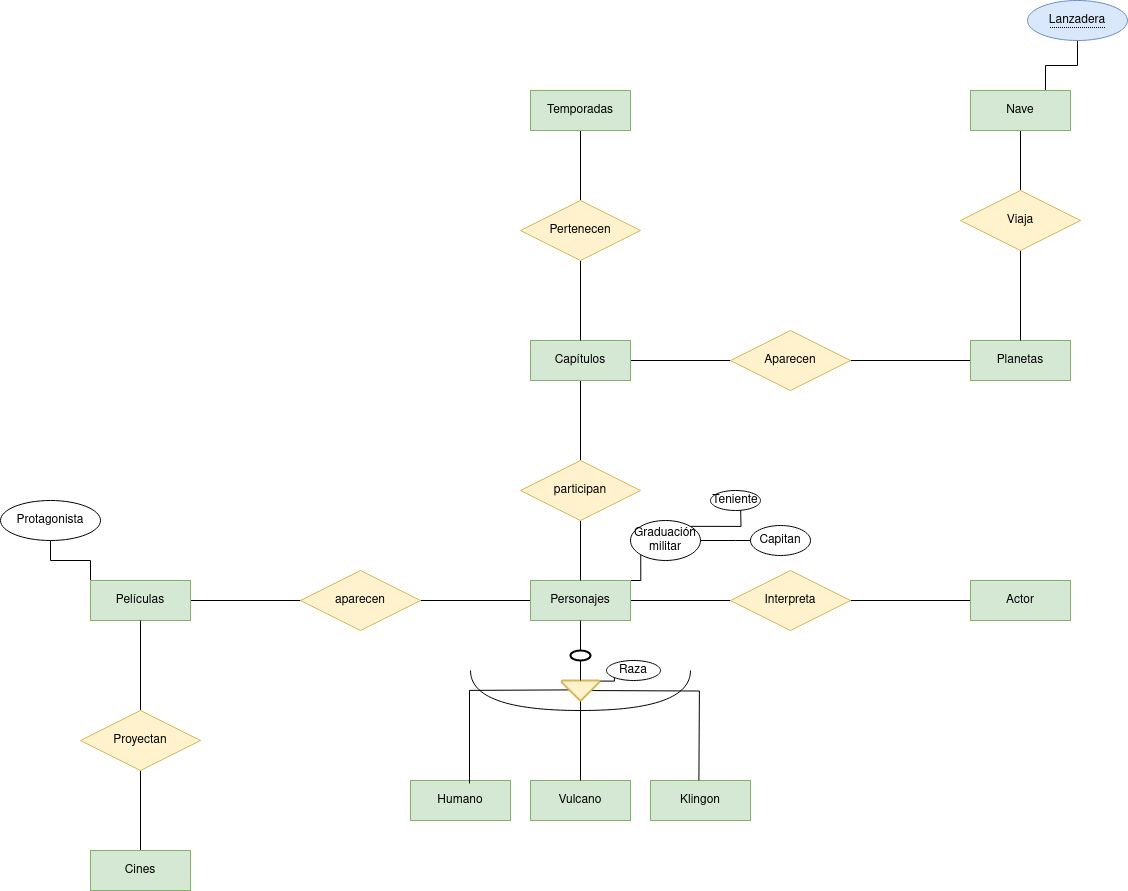

The diagram above was exported from draw.io. Its source (the exported page's mxGraphModel, read from the mxfile embedded in the PNG):
<mxGraphModel dx="2261" dy="1921" grid="1" gridSize="10" guides="1" tooltips="1" connect="1" arrows="1" fold="1" page="1" pageScale="1" pageWidth="827" pageHeight="1169" math="0" shadow="0">
  <root>
    <mxCell id="0" />
    <mxCell id="1" parent="0" />
    <mxCell id="NlpLo_MfJk6tHthNuD0k-22" style="edgeStyle=orthogonalEdgeStyle;rounded=0;orthogonalLoop=1;jettySize=auto;html=1;exitX=1;exitY=0.5;exitDx=0;exitDy=0;entryX=0;entryY=0.5;entryDx=0;entryDy=0;endArrow=none;endFill=0;" parent="1" source="NlpLo_MfJk6tHthNuD0k-1" target="NlpLo_MfJk6tHthNuD0k-20" edge="1">
      <mxGeometry relative="1" as="geometry" />
    </mxCell>
    <mxCell id="NlpLo_MfJk6tHthNuD0k-35" style="edgeStyle=orthogonalEdgeStyle;rounded=0;orthogonalLoop=1;jettySize=auto;html=1;exitX=0;exitY=0.5;exitDx=0;exitDy=0;entryX=1;entryY=0.5;entryDx=0;entryDy=0;endArrow=none;endFill=0;" parent="1" source="NlpLo_MfJk6tHthNuD0k-1" target="NlpLo_MfJk6tHthNuD0k-33" edge="1">
      <mxGeometry relative="1" as="geometry" />
    </mxCell>
    <mxCell id="NlpLo_MfJk6tHthNuD0k-55" style="edgeStyle=orthogonalEdgeStyle;rounded=0;orthogonalLoop=1;jettySize=auto;html=1;exitX=1;exitY=0;exitDx=0;exitDy=0;entryX=0;entryY=1;entryDx=0;entryDy=0;endArrow=none;endFill=0;" parent="1" source="NlpLo_MfJk6tHthNuD0k-1" target="NlpLo_MfJk6tHthNuD0k-54" edge="1">
      <mxGeometry relative="1" as="geometry" />
    </mxCell>
    <mxCell id="NlpLo_MfJk6tHthNuD0k-1" value="Personajes" style="whiteSpace=wrap;html=1;align=center;fillColor=#d5e8d4;strokeColor=#82b366;" parent="1" vertex="1">
      <mxGeometry x="330" y="280" width="100" height="40" as="geometry" />
    </mxCell>
    <mxCell id="NlpLo_MfJk6tHthNuD0k-2" value="Humano" style="whiteSpace=wrap;html=1;align=center;fillColor=#d5e8d4;strokeColor=#82b366;" parent="1" vertex="1">
      <mxGeometry x="210" y="480" width="100" height="40" as="geometry" />
    </mxCell>
    <mxCell id="NlpLo_MfJk6tHthNuD0k-3" value="Vulcano" style="whiteSpace=wrap;html=1;align=center;fillColor=#d5e8d4;strokeColor=#82b366;" parent="1" vertex="1">
      <mxGeometry x="330" y="480" width="100" height="40" as="geometry" />
    </mxCell>
    <mxCell id="NlpLo_MfJk6tHthNuD0k-4" value="Klingon" style="whiteSpace=wrap;html=1;align=center;fillColor=#d5e8d4;strokeColor=#82b366;" parent="1" vertex="1">
      <mxGeometry x="450" y="480" width="100" height="40" as="geometry" />
    </mxCell>
    <mxCell id="NlpLo_MfJk6tHthNuD0k-5" value="" style="strokeWidth=2;html=1;shape=mxgraph.flowchart.start_1;whiteSpace=wrap;" parent="1" vertex="1">
      <mxGeometry x="370" y="350" width="20" height="10" as="geometry" />
    </mxCell>
    <mxCell id="NlpLo_MfJk6tHthNuD0k-6" style="edgeStyle=orthogonalEdgeStyle;rounded=0;orthogonalLoop=1;jettySize=auto;html=1;exitX=0.5;exitY=1;exitDx=0;exitDy=0;entryX=0.5;entryY=0;entryDx=0;entryDy=0;entryPerimeter=0;endArrow=none;endFill=0;" parent="1" source="NlpLo_MfJk6tHthNuD0k-1" target="NlpLo_MfJk6tHthNuD0k-5" edge="1">
      <mxGeometry relative="1" as="geometry" />
    </mxCell>
    <mxCell id="NlpLo_MfJk6tHthNuD0k-9" style="edgeStyle=orthogonalEdgeStyle;rounded=0;orthogonalLoop=1;jettySize=auto;html=1;exitX=0.01;exitY=0.97;exitDx=0;exitDy=0;exitPerimeter=0;entryX=0.59;entryY=0.075;entryDx=0;entryDy=0;endArrow=none;endFill=0;entryPerimeter=0;" parent="1" target="NlpLo_MfJk6tHthNuD0k-2" edge="1">
      <mxGeometry relative="1" as="geometry">
        <mxPoint x="370.0000000000001" y="389.4000000000001" as="sourcePoint" />
        <mxPoint x="268.62" y="470" as="targetPoint" />
      </mxGeometry>
    </mxCell>
    <mxCell id="NlpLo_MfJk6tHthNuD0k-16" style="edgeStyle=orthogonalEdgeStyle;rounded=0;orthogonalLoop=1;jettySize=auto;html=1;exitX=0.22;exitY=0.5;exitDx=0;exitDy=0;exitPerimeter=0;entryX=0.5;entryY=0;entryDx=0;entryDy=0;endArrow=none;endFill=0;" parent="1" edge="1">
      <mxGeometry relative="1" as="geometry">
        <mxPoint x="378.6399999999999" y="390" as="sourcePoint" />
        <mxPoint x="498.4" y="480" as="targetPoint" />
      </mxGeometry>
    </mxCell>
    <mxCell id="NlpLo_MfJk6tHthNuD0k-52" style="edgeStyle=orthogonalEdgeStyle;rounded=0;orthogonalLoop=1;jettySize=auto;html=1;exitX=0.01;exitY=0.97;exitDx=0;exitDy=0;exitPerimeter=0;entryX=0;entryY=1;entryDx=0;entryDy=0;endArrow=none;endFill=0;" parent="1" source="NlpLo_MfJk6tHthNuD0k-7" target="NlpLo_MfJk6tHthNuD0k-18" edge="1">
      <mxGeometry relative="1" as="geometry" />
    </mxCell>
    <mxCell id="NlpLo_MfJk6tHthNuD0k-53" style="edgeStyle=orthogonalEdgeStyle;rounded=0;orthogonalLoop=1;jettySize=auto;html=1;exitX=0.5;exitY=0;exitDx=0;exitDy=0;exitPerimeter=0;entryX=0.5;entryY=0;entryDx=0;entryDy=0;endArrow=none;endFill=0;" parent="1" source="NlpLo_MfJk6tHthNuD0k-7" target="NlpLo_MfJk6tHthNuD0k-3" edge="1">
      <mxGeometry relative="1" as="geometry" />
    </mxCell>
    <mxCell id="NlpLo_MfJk6tHthNuD0k-7" value="" style="strokeWidth=2;html=1;shape=mxgraph.flowchart.extract_or_measurement;whiteSpace=wrap;fillColor=#fff2cc;strokeColor=#d6b656;direction=west;" parent="1" vertex="1">
      <mxGeometry x="361" y="380" width="38" height="20" as="geometry" />
    </mxCell>
    <mxCell id="NlpLo_MfJk6tHthNuD0k-15" value="" style="shape=requiredInterface;html=1;verticalLabelPosition=bottom;sketch=0;direction=south;" parent="1" vertex="1">
      <mxGeometry x="270" y="370" width="220" height="40" as="geometry" />
    </mxCell>
    <mxCell id="NlpLo_MfJk6tHthNuD0k-18" value="Raza" style="ellipse;whiteSpace=wrap;html=1;align=center;" parent="1" vertex="1">
      <mxGeometry x="406" y="360" width="54" height="20" as="geometry" />
    </mxCell>
    <mxCell id="NlpLo_MfJk6tHthNuD0k-23" style="edgeStyle=orthogonalEdgeStyle;rounded=0;orthogonalLoop=1;jettySize=auto;html=1;exitX=1;exitY=0.5;exitDx=0;exitDy=0;entryX=0;entryY=0.5;entryDx=0;entryDy=0;endArrow=none;endFill=0;" parent="1" source="NlpLo_MfJk6tHthNuD0k-20" target="NlpLo_MfJk6tHthNuD0k-21" edge="1">
      <mxGeometry relative="1" as="geometry" />
    </mxCell>
    <mxCell id="NlpLo_MfJk6tHthNuD0k-20" value="Interpreta" style="shape=rhombus;perimeter=rhombusPerimeter;whiteSpace=wrap;html=1;align=center;fillColor=#fff2cc;strokeColor=#d6b656;" parent="1" vertex="1">
      <mxGeometry x="530" y="270" width="120" height="60" as="geometry" />
    </mxCell>
    <mxCell id="NlpLo_MfJk6tHthNuD0k-21" value="Actor" style="whiteSpace=wrap;html=1;align=center;fillColor=#d5e8d4;strokeColor=#82b366;" parent="1" vertex="1">
      <mxGeometry x="770" y="280" width="100" height="40" as="geometry" />
    </mxCell>
    <mxCell id="NlpLo_MfJk6tHthNuD0k-26" style="edgeStyle=orthogonalEdgeStyle;rounded=0;orthogonalLoop=1;jettySize=auto;html=1;exitX=0.5;exitY=1;exitDx=0;exitDy=0;entryX=0.5;entryY=0;entryDx=0;entryDy=0;endArrow=none;endFill=0;" parent="1" source="NlpLo_MfJk6tHthNuD0k-24" target="NlpLo_MfJk6tHthNuD0k-25" edge="1">
      <mxGeometry relative="1" as="geometry" />
    </mxCell>
    <mxCell id="NlpLo_MfJk6tHthNuD0k-42" style="edgeStyle=orthogonalEdgeStyle;rounded=0;orthogonalLoop=1;jettySize=auto;html=1;exitX=1;exitY=0.5;exitDx=0;exitDy=0;entryX=0;entryY=0.5;entryDx=0;entryDy=0;endArrow=none;endFill=0;" parent="1" source="NlpLo_MfJk6tHthNuD0k-24" target="NlpLo_MfJk6tHthNuD0k-41" edge="1">
      <mxGeometry relative="1" as="geometry" />
    </mxCell>
    <mxCell id="NlpLo_MfJk6tHthNuD0k-24" value="Capítulos" style="whiteSpace=wrap;html=1;align=center;fillColor=#d5e8d4;strokeColor=#82b366;" parent="1" vertex="1">
      <mxGeometry x="330" y="40" width="100" height="40" as="geometry" />
    </mxCell>
    <mxCell id="NlpLo_MfJk6tHthNuD0k-27" style="edgeStyle=orthogonalEdgeStyle;rounded=0;orthogonalLoop=1;jettySize=auto;html=1;exitX=0.5;exitY=1;exitDx=0;exitDy=0;entryX=0.5;entryY=0;entryDx=0;entryDy=0;endArrow=none;endFill=0;" parent="1" source="NlpLo_MfJk6tHthNuD0k-25" target="NlpLo_MfJk6tHthNuD0k-1" edge="1">
      <mxGeometry relative="1" as="geometry" />
    </mxCell>
    <mxCell id="NlpLo_MfJk6tHthNuD0k-25" value="participan" style="shape=rhombus;perimeter=rhombusPerimeter;whiteSpace=wrap;html=1;align=center;fillColor=#fff2cc;strokeColor=#d6b656;" parent="1" vertex="1">
      <mxGeometry x="320" y="160" width="120" height="60" as="geometry" />
    </mxCell>
    <mxCell id="NlpLo_MfJk6tHthNuD0k-31" style="edgeStyle=orthogonalEdgeStyle;rounded=0;orthogonalLoop=1;jettySize=auto;html=1;exitX=0.5;exitY=0;exitDx=0;exitDy=0;entryX=0.5;entryY=1;entryDx=0;entryDy=0;endArrow=none;endFill=0;" parent="1" source="NlpLo_MfJk6tHthNuD0k-29" target="NlpLo_MfJk6tHthNuD0k-30" edge="1">
      <mxGeometry relative="1" as="geometry" />
    </mxCell>
    <mxCell id="NlpLo_MfJk6tHthNuD0k-32" style="edgeStyle=orthogonalEdgeStyle;rounded=0;orthogonalLoop=1;jettySize=auto;html=1;exitX=0.5;exitY=1;exitDx=0;exitDy=0;entryX=0.5;entryY=0;entryDx=0;entryDy=0;endArrow=none;endFill=0;" parent="1" source="NlpLo_MfJk6tHthNuD0k-29" target="NlpLo_MfJk6tHthNuD0k-24" edge="1">
      <mxGeometry relative="1" as="geometry" />
    </mxCell>
    <mxCell id="NlpLo_MfJk6tHthNuD0k-29" value="Pertenecen" style="shape=rhombus;perimeter=rhombusPerimeter;whiteSpace=wrap;html=1;align=center;fillColor=#fff2cc;strokeColor=#d6b656;" parent="1" vertex="1">
      <mxGeometry x="320" y="-100" width="120" height="60" as="geometry" />
    </mxCell>
    <mxCell id="NlpLo_MfJk6tHthNuD0k-30" value="Temporadas" style="whiteSpace=wrap;html=1;align=center;fillColor=#d5e8d4;strokeColor=#82b366;" parent="1" vertex="1">
      <mxGeometry x="330" y="-210" width="100" height="40" as="geometry" />
    </mxCell>
    <mxCell id="NlpLo_MfJk6tHthNuD0k-36" style="edgeStyle=orthogonalEdgeStyle;rounded=0;orthogonalLoop=1;jettySize=auto;html=1;exitX=0;exitY=0.5;exitDx=0;exitDy=0;endArrow=none;endFill=0;" parent="1" source="NlpLo_MfJk6tHthNuD0k-33" target="NlpLo_MfJk6tHthNuD0k-34" edge="1">
      <mxGeometry relative="1" as="geometry" />
    </mxCell>
    <mxCell id="NlpLo_MfJk6tHthNuD0k-33" value="aparecen" style="shape=rhombus;perimeter=rhombusPerimeter;whiteSpace=wrap;html=1;align=center;fillColor=#fff2cc;strokeColor=#d6b656;" parent="1" vertex="1">
      <mxGeometry x="100" y="270" width="120" height="60" as="geometry" />
    </mxCell>
    <mxCell id="NlpLo_MfJk6tHthNuD0k-66" style="edgeStyle=orthogonalEdgeStyle;rounded=0;orthogonalLoop=1;jettySize=auto;html=1;exitX=0;exitY=0;exitDx=0;exitDy=0;entryX=0.5;entryY=1;entryDx=0;entryDy=0;endArrow=none;endFill=0;" parent="1" source="NlpLo_MfJk6tHthNuD0k-34" target="NlpLo_MfJk6tHthNuD0k-65" edge="1">
      <mxGeometry relative="1" as="geometry" />
    </mxCell>
    <mxCell id="NlpLo_MfJk6tHthNuD0k-34" value="Películas" style="whiteSpace=wrap;html=1;align=center;fillColor=#d5e8d4;strokeColor=#82b366;" parent="1" vertex="1">
      <mxGeometry x="-110" y="280" width="100" height="40" as="geometry" />
    </mxCell>
    <mxCell id="NlpLo_MfJk6tHthNuD0k-39" style="edgeStyle=orthogonalEdgeStyle;rounded=0;orthogonalLoop=1;jettySize=auto;html=1;exitX=0.5;exitY=1;exitDx=0;exitDy=0;entryX=0.5;entryY=0;entryDx=0;entryDy=0;endArrow=none;endFill=0;" parent="1" source="NlpLo_MfJk6tHthNuD0k-37" target="NlpLo_MfJk6tHthNuD0k-38" edge="1">
      <mxGeometry relative="1" as="geometry" />
    </mxCell>
    <mxCell id="NlpLo_MfJk6tHthNuD0k-40" style="edgeStyle=orthogonalEdgeStyle;rounded=0;orthogonalLoop=1;jettySize=auto;html=1;exitX=0.5;exitY=0;exitDx=0;exitDy=0;entryX=0.5;entryY=1;entryDx=0;entryDy=0;endArrow=none;endFill=0;" parent="1" source="NlpLo_MfJk6tHthNuD0k-37" target="NlpLo_MfJk6tHthNuD0k-34" edge="1">
      <mxGeometry relative="1" as="geometry" />
    </mxCell>
    <mxCell id="NlpLo_MfJk6tHthNuD0k-37" value="Proyectan" style="shape=rhombus;perimeter=rhombusPerimeter;whiteSpace=wrap;html=1;align=center;fillColor=#fff2cc;strokeColor=#d6b656;" parent="1" vertex="1">
      <mxGeometry x="-120" y="410" width="120" height="60" as="geometry" />
    </mxCell>
    <mxCell id="NlpLo_MfJk6tHthNuD0k-38" value="Cines" style="whiteSpace=wrap;html=1;align=center;fillColor=#d5e8d4;strokeColor=#82b366;" parent="1" vertex="1">
      <mxGeometry x="-110" y="550" width="100" height="40" as="geometry" />
    </mxCell>
    <mxCell id="NlpLo_MfJk6tHthNuD0k-44" style="edgeStyle=orthogonalEdgeStyle;rounded=0;orthogonalLoop=1;jettySize=auto;html=1;exitX=1;exitY=0.5;exitDx=0;exitDy=0;entryX=0;entryY=0.5;entryDx=0;entryDy=0;endArrow=none;endFill=0;" parent="1" source="NlpLo_MfJk6tHthNuD0k-41" target="NlpLo_MfJk6tHthNuD0k-43" edge="1">
      <mxGeometry relative="1" as="geometry" />
    </mxCell>
    <mxCell id="NlpLo_MfJk6tHthNuD0k-41" value="Aparecen" style="shape=rhombus;perimeter=rhombusPerimeter;whiteSpace=wrap;html=1;align=center;fillColor=#fff2cc;strokeColor=#d6b656;" parent="1" vertex="1">
      <mxGeometry x="530" y="30" width="120" height="60" as="geometry" />
    </mxCell>
    <mxCell id="NlpLo_MfJk6tHthNuD0k-43" value="Planetas" style="whiteSpace=wrap;html=1;align=center;fillColor=#d5e8d4;strokeColor=#82b366;" parent="1" vertex="1">
      <mxGeometry x="770" y="40" width="100" height="40" as="geometry" />
    </mxCell>
    <mxCell id="NlpLo_MfJk6tHthNuD0k-47" style="edgeStyle=orthogonalEdgeStyle;rounded=0;orthogonalLoop=1;jettySize=auto;html=1;exitX=0.5;exitY=1;exitDx=0;exitDy=0;entryX=0.5;entryY=0;entryDx=0;entryDy=0;endArrow=none;endFill=0;" parent="1" source="NlpLo_MfJk6tHthNuD0k-45" target="NlpLo_MfJk6tHthNuD0k-46" edge="1">
      <mxGeometry relative="1" as="geometry" />
    </mxCell>
    <mxCell id="NlpLo_MfJk6tHthNuD0k-50" style="edgeStyle=orthogonalEdgeStyle;rounded=0;orthogonalLoop=1;jettySize=auto;html=1;exitX=0.75;exitY=0;exitDx=0;exitDy=0;entryX=0.5;entryY=1;entryDx=0;entryDy=0;endArrow=none;endFill=0;" parent="1" source="NlpLo_MfJk6tHthNuD0k-45" target="NlpLo_MfJk6tHthNuD0k-49" edge="1">
      <mxGeometry relative="1" as="geometry" />
    </mxCell>
    <mxCell id="NlpLo_MfJk6tHthNuD0k-45" value="Nave" style="whiteSpace=wrap;html=1;align=center;fillColor=#d5e8d4;strokeColor=#82b366;" parent="1" vertex="1">
      <mxGeometry x="770" y="-210" width="100" height="40" as="geometry" />
    </mxCell>
    <mxCell id="NlpLo_MfJk6tHthNuD0k-48" style="edgeStyle=orthogonalEdgeStyle;rounded=0;orthogonalLoop=1;jettySize=auto;html=1;exitX=0.5;exitY=1;exitDx=0;exitDy=0;endArrow=none;endFill=0;" parent="1" source="NlpLo_MfJk6tHthNuD0k-46" target="NlpLo_MfJk6tHthNuD0k-43" edge="1">
      <mxGeometry relative="1" as="geometry" />
    </mxCell>
    <mxCell id="NlpLo_MfJk6tHthNuD0k-46" value="Viaja" style="shape=rhombus;perimeter=rhombusPerimeter;whiteSpace=wrap;html=1;align=center;fillColor=#fff2cc;strokeColor=#d6b656;" parent="1" vertex="1">
      <mxGeometry x="760" y="-110" width="120" height="60" as="geometry" />
    </mxCell>
    <mxCell id="NlpLo_MfJk6tHthNuD0k-49" value="&lt;span style=&quot;border-bottom: 1px dotted&quot;&gt;Lanzadera&lt;/span&gt;" style="ellipse;whiteSpace=wrap;html=1;align=center;fillColor=#dae8fc;strokeColor=#6c8ebf;" parent="1" vertex="1">
      <mxGeometry x="827" y="-300" width="100" height="40" as="geometry" />
    </mxCell>
    <mxCell id="NlpLo_MfJk6tHthNuD0k-51" style="edgeStyle=orthogonalEdgeStyle;rounded=0;orthogonalLoop=1;jettySize=auto;html=1;exitX=0.5;exitY=1;exitDx=0;exitDy=0;exitPerimeter=0;entryX=0.5;entryY=1;entryDx=0;entryDy=0;entryPerimeter=0;endArrow=none;endFill=0;" parent="1" source="NlpLo_MfJk6tHthNuD0k-5" target="NlpLo_MfJk6tHthNuD0k-7" edge="1">
      <mxGeometry relative="1" as="geometry" />
    </mxCell>
    <mxCell id="NlpLo_MfJk6tHthNuD0k-56" style="edgeStyle=orthogonalEdgeStyle;rounded=0;orthogonalLoop=1;jettySize=auto;html=1;exitX=1;exitY=0;exitDx=0;exitDy=0;" parent="1" source="NlpLo_MfJk6tHthNuD0k-54" edge="1">
      <mxGeometry relative="1" as="geometry">
        <mxPoint x="540" y="200" as="targetPoint" />
      </mxGeometry>
    </mxCell>
    <mxCell id="NlpLo_MfJk6tHthNuD0k-58" style="edgeStyle=orthogonalEdgeStyle;rounded=0;orthogonalLoop=1;jettySize=auto;html=1;exitX=1;exitY=0.5;exitDx=0;exitDy=0;" parent="1" source="NlpLo_MfJk6tHthNuD0k-54" edge="1">
      <mxGeometry relative="1" as="geometry">
        <mxPoint x="570" y="240" as="targetPoint" />
      </mxGeometry>
    </mxCell>
    <mxCell id="NlpLo_MfJk6tHthNuD0k-54" value="Graduación&lt;br&gt;militar" style="ellipse;whiteSpace=wrap;html=1;align=center;" parent="1" vertex="1">
      <mxGeometry x="430" y="220" width="70" height="40" as="geometry" />
    </mxCell>
    <mxCell id="NlpLo_MfJk6tHthNuD0k-57" value="Teniente" style="ellipse;whiteSpace=wrap;html=1;align=center;" parent="1" vertex="1">
      <mxGeometry x="510" y="190" width="50" height="20" as="geometry" />
    </mxCell>
    <mxCell id="NlpLo_MfJk6tHthNuD0k-59" value="Capitan" style="ellipse;whiteSpace=wrap;html=1;align=center;" parent="1" vertex="1">
      <mxGeometry x="550" y="225" width="60" height="30" as="geometry" />
    </mxCell>
    <mxCell id="NlpLo_MfJk6tHthNuD0k-65" value="Protagonista" style="ellipse;whiteSpace=wrap;html=1;align=center;" parent="1" vertex="1">
      <mxGeometry x="-200" y="200" width="100" height="40" as="geometry" />
    </mxCell>
  </root>
</mxGraphModel>